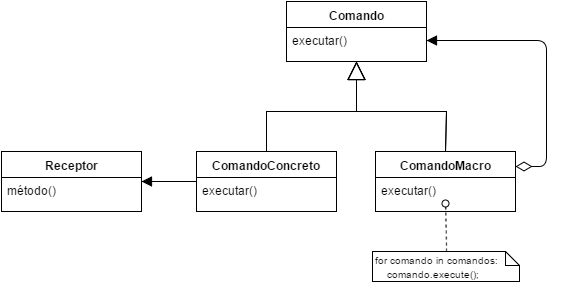

The diagram above was exported from draw.io. Its source (the exported page's mxGraphModel, read from the mxfile embedded in the PNG):
<mxGraphModel dx="818" dy="714" grid="1" gridSize="10" guides="1" tooltips="1" connect="1" arrows="1" fold="1" page="1" pageScale="1" pageWidth="826" pageHeight="1169" background="#ffffff" math="0" shadow="0">
  <root>
    <mxCell id="0" />
    <mxCell id="1" parent="0" />
    <mxCell id="2" value="&lt;b&gt;Comando&lt;/b&gt;" style="swimlane;html=1;fontStyle=0;childLayout=stackLayout;horizontal=1;startSize=26;fillColor=none;horizontalStack=0;resizeParent=1;resizeLast=0;collapsible=1;marginBottom=0;swimlaneFillColor=#ffffff;" vertex="1" parent="1">
      <mxGeometry x="330" y="520" width="140" height="60" as="geometry" />
    </mxCell>
    <mxCell id="3" value="executar()" style="text;html=1;strokeColor=none;fillColor=none;align=left;verticalAlign=top;spacingLeft=4;spacingRight=4;whiteSpace=wrap;overflow=hidden;rotatable=0;points=[[0,0.5],[1,0.5]];portConstraint=eastwest;" vertex="1" parent="2">
      <mxGeometry y="26" width="140" height="26" as="geometry" />
    </mxCell>
    <mxCell id="4" value="executar()" style="text;html=1;strokeColor=none;fillColor=none;align=left;verticalAlign=top;spacingLeft=4;spacingRight=4;whiteSpace=wrap;overflow=hidden;rotatable=0;points=[[0,0.5],[1,0.5]];portConstraint=eastwest;" vertex="1" parent="1">
      <mxGeometry x="330" y="546" width="140" height="26" as="geometry" />
    </mxCell>
    <mxCell id="5" value="&lt;b&gt;ComandoConcreto&lt;/b&gt;" style="swimlane;html=1;fontStyle=0;childLayout=stackLayout;horizontal=1;startSize=26;fillColor=none;horizontalStack=0;resizeParent=1;resizeLast=0;collapsible=1;marginBottom=0;swimlaneFillColor=#ffffff;" vertex="1" parent="1">
      <mxGeometry x="240" y="670" width="140" height="60" as="geometry" />
    </mxCell>
    <mxCell id="6" value="executar()" style="text;html=1;strokeColor=none;fillColor=none;align=left;verticalAlign=top;spacingLeft=4;spacingRight=4;whiteSpace=wrap;overflow=hidden;rotatable=0;points=[[0,0.5],[1,0.5]];portConstraint=eastwest;" vertex="1" parent="5">
      <mxGeometry y="26" width="140" height="26" as="geometry" />
    </mxCell>
    <mxCell id="7" value="executar()" style="text;html=1;strokeColor=none;fillColor=none;align=left;verticalAlign=top;spacingLeft=4;spacingRight=4;whiteSpace=wrap;overflow=hidden;rotatable=0;points=[[0,0.5],[1,0.5]];portConstraint=eastwest;" vertex="1" parent="1">
      <mxGeometry x="240" y="696" width="140" height="26" as="geometry" />
    </mxCell>
    <mxCell id="8" value="&lt;b&gt;Receptor&lt;/b&gt;" style="swimlane;html=1;fontStyle=0;childLayout=stackLayout;horizontal=1;startSize=26;fillColor=none;horizontalStack=0;resizeParent=1;resizeLast=0;collapsible=1;marginBottom=0;swimlaneFillColor=#ffffff;" vertex="1" parent="1">
      <mxGeometry x="45" y="670" width="140" height="60" as="geometry" />
    </mxCell>
    <mxCell id="9" value="método()" style="text;html=1;strokeColor=none;fillColor=none;align=left;verticalAlign=top;spacingLeft=4;spacingRight=4;whiteSpace=wrap;overflow=hidden;rotatable=0;points=[[0,0.5],[1,0.5]];portConstraint=eastwest;" vertex="1" parent="8">
      <mxGeometry y="26" width="140" height="26" as="geometry" />
    </mxCell>
    <mxCell id="10" value="método()" style="text;html=1;strokeColor=none;fillColor=none;align=left;verticalAlign=top;spacingLeft=4;spacingRight=4;whiteSpace=wrap;overflow=hidden;rotatable=0;points=[[0,0.5],[1,0.5]];portConstraint=eastwest;" vertex="1" parent="1">
      <mxGeometry x="45" y="696" width="140" height="26" as="geometry" />
    </mxCell>
    <mxCell id="11" value="" style="endArrow=block;endSize=16;endFill=0;html=1;strokeColor=#000000;entryX=0.5;entryY=1;exitX=0.5;exitY=0;rounded=0;" edge="1" source="5" target="2" parent="1">
      <mxGeometry x="400.3333333333335" y="579.8333333333335" width="160" as="geometry">
        <mxPoint x="10" y="510" as="sourcePoint" />
        <mxPoint x="170" y="510" as="targetPoint" />
        <Array as="points">
          <mxPoint x="310" y="630" />
          <mxPoint x="400" y="630" />
        </Array>
      </mxGeometry>
    </mxCell>
    <mxCell id="12" value="" style="endArrow=none;startArrow=block;endFill=0;startFill=1;html=1;strokeColor=#000000;exitX=1;exitY=0.5;entryX=0;entryY=0.5;endSize=6;startSize=8;" edge="1" source="8" target="5" parent="1">
      <mxGeometry x="110.33333333333348" y="699.8333333333335" width="160" as="geometry">
        <mxPoint x="90" y="850" as="sourcePoint" />
        <mxPoint x="250" y="850" as="targetPoint" />
      </mxGeometry>
    </mxCell>
    <mxCell id="13" value="&lt;font style=&quot;font-size: 10px&quot;&gt;for comando in comandos:&lt;/font&gt;&lt;div&gt;&amp;nbsp; &amp;nbsp; &lt;font style=&quot;font-size: 10px&quot;&gt;comando.execute();&lt;/font&gt;&lt;/div&gt;" style="shape=note;whiteSpace=wrap;html=1;size=14;verticalAlign=top;align=left;spacingTop=-6;" vertex="1" parent="1">
      <mxGeometry x="416" y="770" width="147" height="30" as="geometry" />
    </mxCell>
    <mxCell id="14" value="&lt;b&gt;ComandoMacro&lt;/b&gt;" style="swimlane;html=1;fontStyle=0;childLayout=stackLayout;horizontal=1;startSize=26;fillColor=none;horizontalStack=0;resizeParent=1;resizeLast=0;collapsible=1;marginBottom=0;swimlaneFillColor=#ffffff;" vertex="1" parent="1">
      <mxGeometry x="419" y="670" width="140" height="60" as="geometry" />
    </mxCell>
    <mxCell id="15" value="executar()" style="text;html=1;strokeColor=none;fillColor=none;align=left;verticalAlign=top;spacingLeft=4;spacingRight=4;whiteSpace=wrap;overflow=hidden;rotatable=0;points=[[0,0.5],[1,0.5]];portConstraint=eastwest;" vertex="1" parent="14">
      <mxGeometry y="26" width="140" height="26" as="geometry" />
    </mxCell>
    <mxCell id="16" value="executar()" style="text;html=1;strokeColor=none;fillColor=none;align=left;verticalAlign=top;spacingLeft=4;spacingRight=4;whiteSpace=wrap;overflow=hidden;rotatable=0;points=[[0,0.5],[1,0.5]];portConstraint=eastwest;" vertex="1" parent="1">
      <mxGeometry x="419" y="696" width="140" height="26" as="geometry" />
    </mxCell>
    <mxCell id="17" value="" style="endArrow=block;html=1;endSize=8;startArrow=diamondThin;startSize=14;startFill=0;edgeStyle=orthogonalEdgeStyle;strokeColor=#000000;endFill=1;exitX=1;exitY=0.25;entryX=1;entryY=0.5;" edge="1" source="14" target="4" parent="1">
      <mxGeometry x="550.3333333333335" y="571.8333333333335" as="geometry">
        <mxPoint x="550.3333333333335" y="571.8333333333335" as="sourcePoint" />
        <mxPoint x="570" y="520" as="targetPoint" />
        <Array as="points">
          <mxPoint x="590" y="685" />
          <mxPoint x="590" y="559" />
        </Array>
      </mxGeometry>
    </mxCell>
    <mxCell id="18" value="" style="resizable=0;html=1;align=left;verticalAlign=top;labelBackgroundColor=#ffffff;fontSize=10;" connectable="0" vertex="1" parent="17">
      <mxGeometry x="-1" relative="1" as="geometry" />
    </mxCell>
    <mxCell id="19" value="" style="resizable=0;html=1;align=right;verticalAlign=top;labelBackgroundColor=#ffffff;fontSize=10;" connectable="0" vertex="1" parent="17">
      <mxGeometry x="1" relative="1" as="geometry" />
    </mxCell>
    <mxCell id="20" value="" style="resizable=0;html=1;align=left;verticalAlign=top;labelBackgroundColor=#ffffff;fontSize=10;" connectable="0" vertex="1" parent="1">
      <mxGeometry x="559" y="685" as="geometry" />
    </mxCell>
    <mxCell id="21" value="" style="resizable=0;html=1;align=right;verticalAlign=top;labelBackgroundColor=#ffffff;fontSize=10;" connectable="0" vertex="1" parent="1">
      <mxGeometry x="470" y="559" as="geometry" />
    </mxCell>
    <mxCell id="22" value="" style="endArrow=oval;endSize=7;endFill=0;html=1;strokeColor=#000000;exitX=0.5;exitY=0;dashed=1;" edge="1" source="13" target="16" parent="1">
      <mxGeometry x="309.3333333333335" y="709.8333333333335" width="160" as="geometry">
        <mxPoint x="259.3333333333335" y="834.8333333333335" as="sourcePoint" />
        <mxPoint x="539" y="709" as="targetPoint" />
      </mxGeometry>
    </mxCell>
    <mxCell id="23" value="" style="endArrow=block;endSize=16;endFill=0;html=1;strokeColor=#000000;entryX=0.5;entryY=1;exitX=0.5;exitY=0;rounded=0;" edge="1" source="14" target="2" parent="1">
      <mxGeometry x="510.3333333333335" y="599.8333333333335" width="160" as="geometry">
        <mxPoint x="509.66666666666674" y="690" as="sourcePoint" />
        <mxPoint x="509.66666666666674" y="600" as="targetPoint" />
        <Array as="points">
          <mxPoint x="490" y="630" />
          <mxPoint x="400" y="630" />
        </Array>
      </mxGeometry>
    </mxCell>
    <mxCell id="24" value="" style="endArrow=block;endSize=16;endFill=0;html=1;strokeColor=#000000;entryX=0.5;entryY=1;exitX=0.5;exitY=0;rounded=0;" edge="1" source="14" target="2" parent="1">
      <mxGeometry x="510.3333333333335" y="599.8333333333335" width="160" as="geometry">
        <mxPoint x="488.98058252427177" y="669.9320388349514" as="sourcePoint" />
        <mxPoint x="400.04854368932024" y="580.0291262135922" as="targetPoint" />
        <Array as="points">
          <mxPoint x="490" y="630" />
          <mxPoint x="400" y="630" />
        </Array>
      </mxGeometry>
    </mxCell>
  </root>
</mxGraphModel>